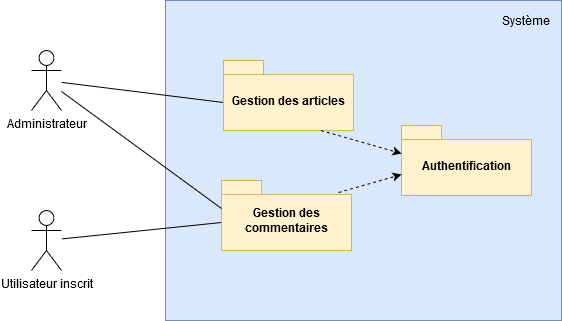

The diagram above was exported from draw.io. Its source (the exported page's mxGraphModel, read from the mxfile embedded in the PNG):
<mxGraphModel dx="2062" dy="791" grid="1" gridSize="10" guides="1" tooltips="1" connect="1" arrows="1" fold="1" page="1" pageScale="1" pageWidth="827" pageHeight="1169" math="0" shadow="0">
  <root>
    <mxCell id="0" />
    <mxCell id="1" parent="0" />
    <mxCell id="voxnfOKqNWGW-pNflJSS-1" value="Administrateur" style="shape=umlActor;verticalLabelPosition=bottom;verticalAlign=top;html=1;" vertex="1" parent="1">
      <mxGeometry x="170" y="100" width="30" height="60" as="geometry" />
    </mxCell>
    <mxCell id="voxnfOKqNWGW-pNflJSS-2" value="Utilisateur inscrit" style="shape=umlActor;verticalLabelPosition=bottom;verticalAlign=top;html=1;" vertex="1" parent="1">
      <mxGeometry x="170" y="260" width="30" height="60" as="geometry" />
    </mxCell>
    <mxCell id="voxnfOKqNWGW-pNflJSS-3" value="" style="html=1;fillColor=#dae8fc;strokeColor=#6c8ebf;" vertex="1" parent="1">
      <mxGeometry x="304" y="50" width="396" height="320" as="geometry" />
    </mxCell>
    <mxCell id="voxnfOKqNWGW-pNflJSS-4" value="" style="endArrow=none;html=1;entryX=0;entryY=0;entryDx=0;entryDy=42;entryPerimeter=0;" edge="1" parent="1" source="voxnfOKqNWGW-pNflJSS-1" target="voxnfOKqNWGW-pNflJSS-7">
      <mxGeometry width="50" height="50" relative="1" as="geometry">
        <mxPoint x="260" y="220" as="sourcePoint" />
        <mxPoint x="300" y="170" as="targetPoint" />
      </mxGeometry>
    </mxCell>
    <mxCell id="voxnfOKqNWGW-pNflJSS-5" value="" style="endArrow=none;html=1;entryX=0;entryY=0;entryDx=0;entryDy=42;entryPerimeter=0;" edge="1" parent="1" source="voxnfOKqNWGW-pNflJSS-2" target="voxnfOKqNWGW-pNflJSS-9">
      <mxGeometry width="50" height="50" relative="1" as="geometry">
        <mxPoint x="220" y="310" as="sourcePoint" />
        <mxPoint x="380" y="210" as="targetPoint" />
      </mxGeometry>
    </mxCell>
    <mxCell id="voxnfOKqNWGW-pNflJSS-6" value="&lt;font color=&quot;#00000F&quot;&gt;Système&lt;/font&gt;" style="text;html=1;align=center;verticalAlign=middle;whiteSpace=wrap;rounded=0;" vertex="1" parent="1">
      <mxGeometry x="640" y="60" width="50" height="20" as="geometry" />
    </mxCell>
    <mxCell id="voxnfOKqNWGW-pNflJSS-7" value="Gestion des articles" style="shape=folder;fontStyle=1;spacingTop=10;tabWidth=40;tabHeight=14;tabPosition=left;html=1;fillColor=#fff2cc;strokeColor=#d6b656;" vertex="1" parent="1">
      <mxGeometry x="362" y="110" width="130" height="70" as="geometry" />
    </mxCell>
    <mxCell id="voxnfOKqNWGW-pNflJSS-8" value="Authentification" style="shape=folder;fontStyle=1;spacingTop=10;tabWidth=40;tabHeight=14;tabPosition=left;html=1;fillColor=#fff2cc;strokeColor=#d6b656;" vertex="1" parent="1">
      <mxGeometry x="540" y="175" width="130" height="70" as="geometry" />
    </mxCell>
    <mxCell id="voxnfOKqNWGW-pNflJSS-9" value="&lt;div&gt;Gestion des &lt;br&gt;&lt;/div&gt;&lt;div&gt;commentaires&lt;/div&gt;" style="shape=folder;fontStyle=1;spacingTop=10;tabWidth=40;tabHeight=14;tabPosition=left;html=1;fillColor=#fff2cc;strokeColor=#d6b656;" vertex="1" parent="1">
      <mxGeometry x="360" y="230" width="130" height="70" as="geometry" />
    </mxCell>
    <mxCell id="voxnfOKqNWGW-pNflJSS-10" value="" style="endArrow=classic;html=1;exitX=0.75;exitY=1;exitDx=0;exitDy=0;exitPerimeter=0;entryX=0;entryY=0;entryDx=0;entryDy=28;entryPerimeter=0;dashed=1;" edge="1" parent="1" source="voxnfOKqNWGW-pNflJSS-7" target="voxnfOKqNWGW-pNflJSS-8">
      <mxGeometry width="50" height="50" relative="1" as="geometry">
        <mxPoint x="500" y="270" as="sourcePoint" />
        <mxPoint x="550" y="220" as="targetPoint" />
      </mxGeometry>
    </mxCell>
    <mxCell id="voxnfOKqNWGW-pNflJSS-11" value="" style="endArrow=classic;html=1;exitX=0.9;exitY=0.171;exitDx=0;exitDy=0;exitPerimeter=0;entryX=0;entryY=0.7;entryDx=0;entryDy=0;entryPerimeter=0;dashed=1;" edge="1" parent="1" source="voxnfOKqNWGW-pNflJSS-9" target="voxnfOKqNWGW-pNflJSS-8">
      <mxGeometry width="50" height="50" relative="1" as="geometry">
        <mxPoint x="540" y="280" as="sourcePoint" />
        <mxPoint x="590" y="230" as="targetPoint" />
      </mxGeometry>
    </mxCell>
    <mxCell id="voxnfOKqNWGW-pNflJSS-12" value="" style="endArrow=none;html=1;exitX=0;exitY=0;exitDx=0;exitDy=28;exitPerimeter=0;" edge="1" parent="1" source="voxnfOKqNWGW-pNflJSS-9" target="voxnfOKqNWGW-pNflJSS-1">
      <mxGeometry width="50" height="50" relative="1" as="geometry">
        <mxPoint x="280" y="230" as="sourcePoint" />
        <mxPoint x="200" y="130" as="targetPoint" />
      </mxGeometry>
    </mxCell>
  </root>
</mxGraphModel>